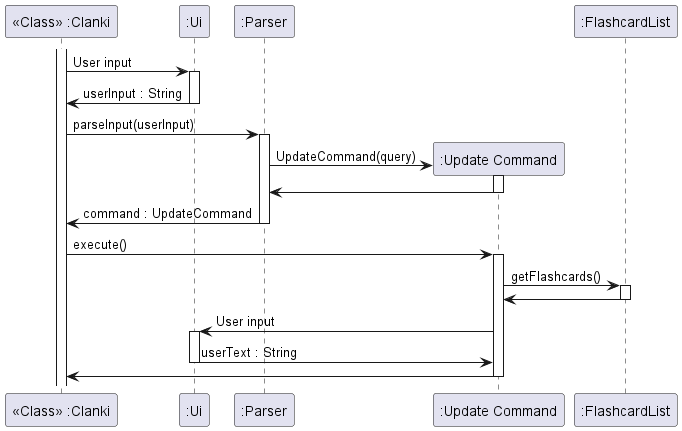

The diagram above was rendered by PlantUML. Its source (embedded in the PNG):
@startuml
'https://plantuml.com/sequence-diagram

participant "<<Class>> :Clanki" as Main
participant ":Ui" as Ui
participant ":Parser" as Parser
participant ":Update Command" as UpdateCommand
participant ":FlashcardList" as FlashcardList

activate Main
Main -> Ui : User input
activate Ui

Ui -> Main : userInput : String
deactivate Ui

Main -> Parser : parseInput(userInput)
activate Parser

create UpdateCommand
Parser -> UpdateCommand : UpdateCommand(query)
activate UpdateCommand

UpdateCommand -> Parser
deactivate UpdateCommand

Parser -> Main : command : UpdateCommand
deactivate Parser

Main -> UpdateCommand: execute()
activate UpdateCommand

UpdateCommand -> FlashcardList : getFlashcards()
activate FlashcardList

FlashcardList -> UpdateCommand
deactivate FlashcardList

UpdateCommand -> Ui : User input
activate Ui

Ui -> UpdateCommand : userText : String
deactivate Ui

UpdateCommand-> Main
deactivate UpdateCommand

@enduml